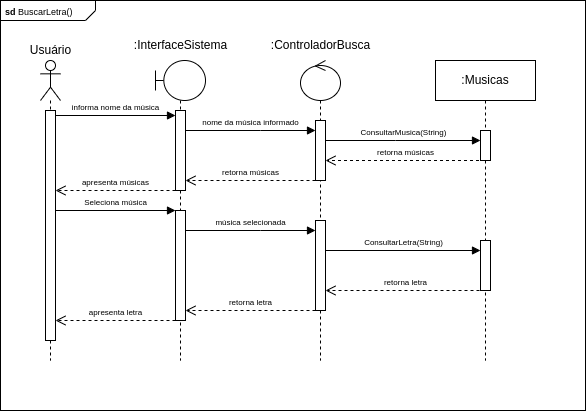

The diagram above was exported from draw.io. Its source (the exported page's mxGraphModel, read from the mxfile embedded in the PNG):
<mxGraphModel dx="819" dy="453" grid="1" gridSize="10" guides="1" tooltips="1" connect="1" arrows="1" fold="1" page="1" pageScale="1" pageWidth="3300" pageHeight="4681" math="0" shadow="0">
  <root>
    <mxCell id="0" />
    <mxCell id="1" parent="0" />
    <mxCell id="2" value="&lt;p style=&quot;margin:0px;margin-top:4px;margin-left:5px;text-align:left;&quot;&gt;&lt;font style=&quot;font-size: 9px;&quot;&gt;&lt;b style=&quot;&quot;&gt;sd&lt;/b&gt;&amp;nbsp;BuscarLetra&lt;/font&gt;&lt;span style=&quot;font-size: 9px; background-color: initial;&quot;&gt;()&lt;/span&gt;&lt;/p&gt;" style="html=1;shape=mxgraph.sysml.package;overflow=fill;labelX=95;align=left;spacingLeft=5;verticalAlign=top;spacingTop=-3;" vertex="1" parent="1">
      <mxGeometry x="385" y="520" width="585" height="410" as="geometry" />
    </mxCell>
    <mxCell id="3" value="" style="shape=umlLifeline;perimeter=lifelinePerimeter;whiteSpace=wrap;html=1;container=1;dropTarget=0;collapsible=0;recursiveResize=0;outlineConnect=0;portConstraint=eastwest;newEdgeStyle={&quot;curved&quot;:0,&quot;rounded&quot;:0};participant=umlActor;" vertex="1" parent="1">
      <mxGeometry x="425" y="580" width="20" height="300" as="geometry" />
    </mxCell>
    <mxCell id="4" value="" style="html=1;points=[[0,0,0,0,5],[0,1,0,0,-5],[1,0,0,0,5],[1,1,0,0,-5]];perimeter=orthogonalPerimeter;outlineConnect=0;targetShapes=umlLifeline;portConstraint=eastwest;newEdgeStyle={&quot;curved&quot;:0,&quot;rounded&quot;:0};" vertex="1" parent="3">
      <mxGeometry x="5" y="50" width="10" height="230" as="geometry" />
    </mxCell>
    <mxCell id="5" value="" style="group" connectable="0" vertex="1" parent="1">
      <mxGeometry x="635" y="550" width="140" height="330" as="geometry" />
    </mxCell>
    <mxCell id="6" value="" style="shape=umlLifeline;perimeter=lifelinePerimeter;whiteSpace=wrap;html=1;container=1;dropTarget=0;collapsible=0;recursiveResize=0;outlineConnect=0;portConstraint=eastwest;newEdgeStyle={&quot;curved&quot;:0,&quot;rounded&quot;:0};participant=umlControl;" vertex="1" parent="5">
      <mxGeometry x="50" y="30" width="40" height="300" as="geometry" />
    </mxCell>
    <mxCell id="7" value="" style="html=1;points=[[0,0,0,0,5],[0,1,0,0,-5],[1,0,0,0,5],[1,1,0,0,-5]];perimeter=orthogonalPerimeter;outlineConnect=0;targetShapes=umlLifeline;portConstraint=eastwest;newEdgeStyle={&quot;curved&quot;:0,&quot;rounded&quot;:0};" vertex="1" parent="6">
      <mxGeometry x="15" y="60" width="10" height="60" as="geometry" />
    </mxCell>
    <mxCell id="8" value=":ControladorBusca" style="text;html=1;align=center;verticalAlign=middle;resizable=0;points=[];autosize=1;strokeColor=none;fillColor=none;" vertex="1" parent="5">
      <mxGeometry x="10" width="120" height="30" as="geometry" />
    </mxCell>
    <mxCell id="9" value="&lt;font style=&quot;font-size: 8px;&quot;&gt;nome da música informado&lt;/font&gt;" style="html=1;verticalAlign=bottom;endArrow=block;curved=0;rounded=0;" edge="1" parent="5">
      <mxGeometry relative="1" as="geometry">
        <mxPoint x="-65" y="100" as="sourcePoint" />
        <mxPoint x="65" y="100" as="targetPoint" />
        <Array as="points">
          <mxPoint x="10" y="100" />
        </Array>
      </mxGeometry>
    </mxCell>
    <mxCell id="10" value="&lt;font style=&quot;font-size: 8px;&quot;&gt;retorna músicas&lt;/font&gt;" style="html=1;verticalAlign=bottom;endArrow=open;dashed=1;endSize=8;curved=0;rounded=0;" edge="1" parent="5" target="17">
      <mxGeometry relative="1" as="geometry">
        <mxPoint x="65" y="150" as="sourcePoint" />
        <mxPoint x="-50" y="150" as="targetPoint" />
      </mxGeometry>
    </mxCell>
    <mxCell id="11" value="&lt;font style=&quot;font-size: 8px;&quot;&gt;música selecionada&lt;/font&gt;" style="html=1;verticalAlign=bottom;endArrow=block;curved=0;rounded=0;" edge="1" parent="5">
      <mxGeometry relative="1" as="geometry">
        <mxPoint x="-65" y="200.00000000000006" as="sourcePoint" />
        <mxPoint x="65" y="200.00000000000006" as="targetPoint" />
        <Array as="points">
          <mxPoint x="10" y="200.00000000000006" />
        </Array>
      </mxGeometry>
    </mxCell>
    <mxCell id="12" value="" style="html=1;points=[[0,0,0,0,5],[0,1,0,0,-5],[1,0,0,0,5],[1,1,0,0,-5]];perimeter=orthogonalPerimeter;outlineConnect=0;targetShapes=umlLifeline;portConstraint=eastwest;newEdgeStyle={&quot;curved&quot;:0,&quot;rounded&quot;:0};" vertex="1" parent="5">
      <mxGeometry x="65" y="190" width="10" height="90" as="geometry" />
    </mxCell>
    <mxCell id="13" value="" style="group" connectable="0" vertex="1" parent="1">
      <mxGeometry x="505" y="550" width="120" height="330" as="geometry" />
    </mxCell>
    <mxCell id="14" value=":InterfaceSistema" style="text;html=1;align=center;verticalAlign=middle;resizable=0;points=[];autosize=1;strokeColor=none;fillColor=none;" vertex="1" parent="13">
      <mxGeometry width="120" height="30" as="geometry" />
    </mxCell>
    <mxCell id="15" value="" style="shape=umlLifeline;perimeter=lifelinePerimeter;whiteSpace=wrap;html=1;container=1;dropTarget=0;collapsible=0;recursiveResize=0;outlineConnect=0;portConstraint=eastwest;newEdgeStyle={&quot;curved&quot;:0,&quot;rounded&quot;:0};participant=umlBoundary;" vertex="1" parent="13">
      <mxGeometry x="35" y="30" width="50" height="300" as="geometry" />
    </mxCell>
    <mxCell id="16" value="" style="html=1;points=[[0,0,0,0,5],[0,1,0,0,-5],[1,0,0,0,5],[1,1,0,0,-5]];perimeter=orthogonalPerimeter;outlineConnect=0;targetShapes=umlLifeline;portConstraint=eastwest;newEdgeStyle={&quot;curved&quot;:0,&quot;rounded&quot;:0};" vertex="1" parent="15">
      <mxGeometry x="20" y="150" width="10" height="110" as="geometry" />
    </mxCell>
    <mxCell id="17" value="" style="html=1;points=[[0,0,0,0,5],[0,1,0,0,-5],[1,0,0,0,5],[1,1,0,0,-5]];perimeter=orthogonalPerimeter;outlineConnect=0;targetShapes=umlLifeline;portConstraint=eastwest;newEdgeStyle={&quot;curved&quot;:0,&quot;rounded&quot;:0};" vertex="1" parent="13">
      <mxGeometry x="55" y="80" width="10" height="80" as="geometry" />
    </mxCell>
    <mxCell id="18" value="&lt;font style=&quot;font-size: 8px;&quot;&gt;informa nome da música&lt;/font&gt;" style="html=1;verticalAlign=bottom;endArrow=block;curved=0;rounded=0;entryX=0;entryY=0;entryDx=0;entryDy=5;exitX=1;exitY=0;exitDx=0;exitDy=5;exitPerimeter=0;" edge="1" source="4" target="17" parent="1">
      <mxGeometry relative="1" as="geometry">
        <mxPoint x="485" y="635" as="sourcePoint" />
        <mxPoint as="offset" />
      </mxGeometry>
    </mxCell>
    <mxCell id="19" value="&lt;font style=&quot;font-size: 8px;&quot;&gt;ConsultarLetra&lt;/font&gt;&lt;span style=&quot;font-size: 8px;&quot;&gt;(String)&lt;/span&gt;" style="html=1;verticalAlign=bottom;endArrow=block;curved=0;rounded=0;" edge="1" target="24" parent="1">
      <mxGeometry relative="1" as="geometry">
        <mxPoint x="710.5" y="770" as="sourcePoint" />
        <mxPoint x="869.9999999999998" y="770" as="targetPoint" />
        <Array as="points">
          <mxPoint x="780.5" y="770" />
        </Array>
      </mxGeometry>
    </mxCell>
    <mxCell id="20" value="&lt;font style=&quot;font-size: 8px;&quot;&gt;retorna músicas&lt;/font&gt;" style="html=1;verticalAlign=bottom;endArrow=open;dashed=1;endSize=8;curved=0;rounded=0;" edge="1" source="22" parent="1">
      <mxGeometry relative="1" as="geometry">
        <mxPoint x="850" y="680" as="sourcePoint" />
        <mxPoint x="710" y="680" as="targetPoint" />
      </mxGeometry>
    </mxCell>
    <mxCell id="21" value="&lt;font style=&quot;font-size: 8px;&quot;&gt;ConsultarMusica(String)&lt;/font&gt;" style="html=1;verticalAlign=bottom;endArrow=block;curved=0;rounded=0;" edge="1" source="7" target="23" parent="1">
      <mxGeometry relative="1" as="geometry">
        <mxPoint x="715" y="660" as="sourcePoint" />
        <mxPoint x="850" y="660" as="targetPoint" />
        <Array as="points">
          <mxPoint x="780" y="660" />
        </Array>
      </mxGeometry>
    </mxCell>
    <mxCell id="22" value=":Musicas" style="shape=umlLifeline;perimeter=lifelinePerimeter;whiteSpace=wrap;html=1;container=1;dropTarget=0;collapsible=0;recursiveResize=0;outlineConnect=0;portConstraint=eastwest;newEdgeStyle={&quot;curved&quot;:0,&quot;rounded&quot;:0};" vertex="1" parent="1">
      <mxGeometry x="820" y="580" width="100" height="300" as="geometry" />
    </mxCell>
    <mxCell id="23" value="" style="html=1;points=[[0,0,0,0,5],[0,1,0,0,-5],[1,0,0,0,5],[1,1,0,0,-5]];perimeter=orthogonalPerimeter;outlineConnect=0;targetShapes=umlLifeline;portConstraint=eastwest;newEdgeStyle={&quot;curved&quot;:0,&quot;rounded&quot;:0};" vertex="1" parent="22">
      <mxGeometry x="45" y="70" width="10" height="30" as="geometry" />
    </mxCell>
    <mxCell id="24" value="" style="html=1;points=[[0,0,0,0,5],[0,1,0,0,-5],[1,0,0,0,5],[1,1,0,0,-5]];perimeter=orthogonalPerimeter;outlineConnect=0;targetShapes=umlLifeline;portConstraint=eastwest;newEdgeStyle={&quot;curved&quot;:0,&quot;rounded&quot;:0};" vertex="1" parent="22">
      <mxGeometry x="45" y="180" width="10" height="50" as="geometry" />
    </mxCell>
    <mxCell id="25" value="&lt;span style=&quot;font-size: 8px;&quot;&gt;retorna letra&lt;/span&gt;" style="html=1;verticalAlign=bottom;endArrow=open;dashed=1;endSize=8;curved=0;rounded=0;" edge="1" parent="1">
      <mxGeometry relative="1" as="geometry">
        <mxPoint x="870" y="810" as="sourcePoint" />
        <mxPoint x="710" y="810" as="targetPoint" />
      </mxGeometry>
    </mxCell>
    <mxCell id="26" value="Usuário" style="text;strokeColor=none;fillColor=none;html=1;fontSize=12;fontStyle=0;verticalAlign=middle;align=center;" vertex="1" parent="1">
      <mxGeometry x="385" y="550" width="100" height="40" as="geometry" />
    </mxCell>
    <mxCell id="27" value="&lt;span style=&quot;font-size: 8px;&quot;&gt;retorna letra&lt;/span&gt;" style="html=1;verticalAlign=bottom;endArrow=open;dashed=1;endSize=8;curved=0;rounded=0;" edge="1" parent="1">
      <mxGeometry relative="1" as="geometry">
        <mxPoint x="700" y="830" as="sourcePoint" />
        <mxPoint x="570" y="830" as="targetPoint" />
      </mxGeometry>
    </mxCell>
    <mxCell id="28" value="&lt;font style=&quot;font-size: 8px;&quot;&gt;apresenta músicas&lt;/font&gt;" style="html=1;verticalAlign=bottom;endArrow=open;dashed=1;endSize=8;curved=0;rounded=0;" edge="1" parent="1">
      <mxGeometry relative="1" as="geometry">
        <mxPoint x="560" y="710" as="sourcePoint" />
        <mxPoint x="440" y="710" as="targetPoint" />
        <mxPoint as="offset" />
      </mxGeometry>
    </mxCell>
    <mxCell id="29" value="&lt;font style=&quot;font-size: 8px;&quot;&gt;Seleciona música&lt;/font&gt;" style="html=1;verticalAlign=bottom;endArrow=block;curved=0;rounded=0;entryX=0;entryY=0;entryDx=0;entryDy=5;exitX=1;exitY=0;exitDx=0;exitDy=5;exitPerimeter=0;" edge="1" parent="1">
      <mxGeometry relative="1" as="geometry">
        <mxPoint x="440" y="730" as="sourcePoint" />
        <mxPoint x="560" y="730" as="targetPoint" />
        <mxPoint as="offset" />
      </mxGeometry>
    </mxCell>
    <mxCell id="30" value="&lt;span style=&quot;font-size: 8px;&quot;&gt;apresenta letra&lt;/span&gt;" style="html=1;verticalAlign=bottom;endArrow=open;dashed=1;endSize=8;curved=0;rounded=0;" edge="1" parent="1">
      <mxGeometry relative="1" as="geometry">
        <mxPoint x="560" y="840" as="sourcePoint" />
        <mxPoint x="440" y="840" as="targetPoint" />
      </mxGeometry>
    </mxCell>
  </root>
</mxGraphModel>